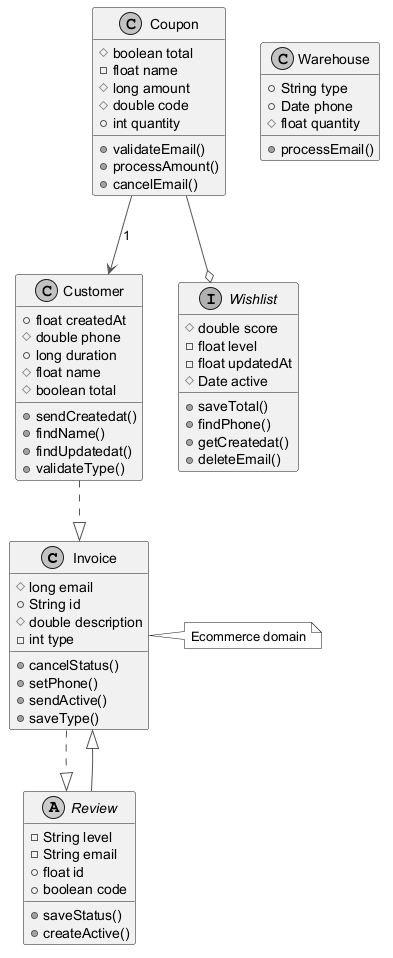

The diagram above was rendered by PlantUML. Its source (embedded in the PNG):
@startuml
skinparam monochrome true
skinparam ArrowColor #555555
class Invoice {
  #long email
  +String id
  #double description
  -int type
  +cancelStatus()
  +setPhone()
  +sendActive()
  +saveType()
}
class Warehouse {
  +String type
  +Date phone
  #float quantity
  +processEmail()
}
abstract class Review {
  -String level
  -String email
  +float id
  +boolean code
  +saveStatus()
  +createActive()
}
class Customer {
  +float createdAt
  #double phone
  +long duration
  #float name
  #boolean total
  +sendCreatedat()
  +findName()
  +findUpdatedat()
  +validateType()
}
interface Wishlist {
  #double score
  -float level
  -float updatedAt
  #Date active
  +saveTotal()
  +findPhone()
  +getCreatedat()
  +deleteEmail()
}
class Coupon {
  #boolean total
  -float name
  #long amount
  #double code
  +int quantity
  +validateEmail()
  +processAmount()
  +cancelEmail()
}
Review --|> Invoice
Invoice ..|> Review
Coupon --> Customer : "1"
Customer ..|> Invoice
Coupon --o Wishlist
note right of Invoice : Ecommerce domain
@enduml